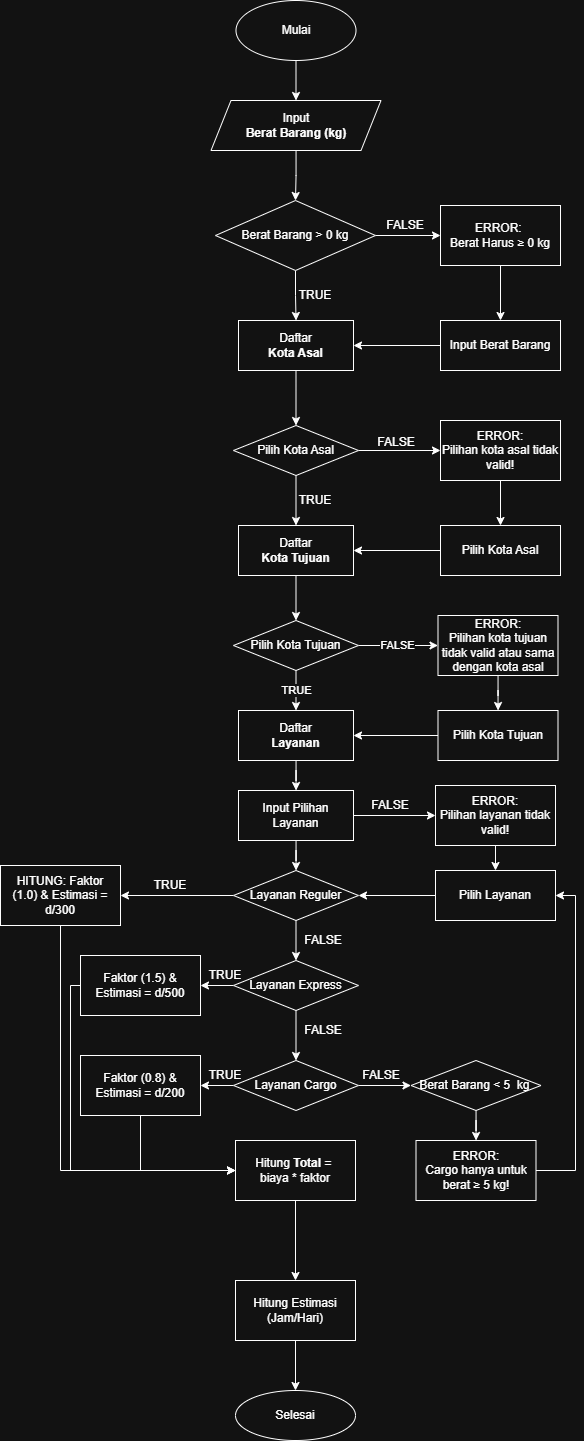

The diagram above was exported from draw.io. Its source (the exported page's mxGraphModel, read from the mxfile embedded in the PNG):
<mxGraphModel dx="947" dy="1653" grid="1" gridSize="10" guides="1" tooltips="1" connect="1" arrows="1" fold="1" page="1" pageScale="1" pageWidth="850" pageHeight="1100" math="0" shadow="0">
  <root>
    <mxCell id="0" />
    <mxCell id="1" parent="0" />
    <mxCell id="BSym29HFViRAn-PhdiMF-33" edge="1" parent="1" source="9OhcgRDA7skpDhAbrjIO-1" style="edgeStyle=orthogonalEdgeStyle;rounded=0;orthogonalLoop=1;jettySize=auto;html=1;fontSize=12;labelBackgroundColor=none;fontColor=default;" target="BSym29HFViRAn-PhdiMF-32" value="">
      <mxGeometry relative="1" as="geometry" />
    </mxCell>
    <mxCell id="9OhcgRDA7skpDhAbrjIO-1" parent="1" style="ellipse;whiteSpace=wrap;html=1;fontSize=12;labelBackgroundColor=none;" value="&lt;font&gt;Mulai&lt;/font&gt;" vertex="1">
      <mxGeometry height="60" width="120" x="365.5" y="-200" as="geometry" />
    </mxCell>
    <mxCell id="SQg24j6gDxeNZjxQmFw7-3" edge="1" parent="1" source="SQg24j6gDxeNZjxQmFw7-14" style="edgeStyle=orthogonalEdgeStyle;rounded=0;orthogonalLoop=1;jettySize=auto;html=1;fontSize=12;labelBackgroundColor=none;fontColor=default;" target="SQg24j6gDxeNZjxQmFw7-2" value="">
      <mxGeometry relative="1" as="geometry">
        <mxPoint x="425" y="60" as="sourcePoint" />
      </mxGeometry>
    </mxCell>
    <mxCell id="SQg24j6gDxeNZjxQmFw7-23" edge="1" parent="1" source="SQg24j6gDxeNZjxQmFw7-2" style="edgeStyle=orthogonalEdgeStyle;rounded=0;orthogonalLoop=1;jettySize=auto;html=1;fontSize=12;labelBackgroundColor=none;fontColor=default;" target="SQg24j6gDxeNZjxQmFw7-22" value="">
      <mxGeometry relative="1" as="geometry" />
    </mxCell>
    <mxCell id="SQg24j6gDxeNZjxQmFw7-2" parent="1" style="rounded=0;whiteSpace=wrap;html=1;fontSize=12;labelBackgroundColor=none;" value="Daftar&lt;div&gt;&lt;b&gt;Kota Asal&lt;/b&gt;&lt;/div&gt;" vertex="1">
      <mxGeometry height="50" width="115" x="368" y="120" as="geometry" />
    </mxCell>
    <mxCell id="tuUp08yVlZAoxEKzdxhg-84" edge="1" parent="1" source="SQg24j6gDxeNZjxQmFw7-12" style="edgeStyle=orthogonalEdgeStyle;rounded=0;orthogonalLoop=1;jettySize=auto;html=1;" target="tuUp08yVlZAoxEKzdxhg-83" value="">
      <mxGeometry relative="1" as="geometry" />
    </mxCell>
    <mxCell id="SQg24j6gDxeNZjxQmFw7-12" parent="1" style="whiteSpace=wrap;html=1;fontSize=12;labelBackgroundColor=none;" value="&lt;font style=&quot;background-color: light-dark(#ffffff, var(--ge-dark-color, #121212));&quot;&gt;ERROR:&amp;nbsp;&lt;/font&gt;&lt;div&gt;&lt;font style=&quot;background-color: light-dark(#ffffff, var(--ge-dark-color, #121212));&quot;&gt;Berat Harus&amp;nbsp;&lt;span style=&quot;font-family: &amp;quot;Google Sans&amp;quot;, Roboto, Arial, sans-serif; text-align: start;&quot;&gt;≥&amp;nbsp;0 kg&lt;/span&gt;&lt;/font&gt;&lt;/div&gt;" vertex="1">
      <mxGeometry height="60" width="120" x="570" y="5" as="geometry" />
    </mxCell>
    <mxCell id="tuUp08yVlZAoxEKzdxhg-87" edge="1" parent="1" source="SQg24j6gDxeNZjxQmFw7-14" style="edgeStyle=orthogonalEdgeStyle;rounded=0;orthogonalLoop=1;jettySize=auto;html=1;" target="SQg24j6gDxeNZjxQmFw7-12">
      <mxGeometry relative="1" as="geometry" />
    </mxCell>
    <mxCell id="SQg24j6gDxeNZjxQmFw7-14" parent="1" style="rhombus;whiteSpace=wrap;html=1;labelBackgroundColor=none;fontSize=12;" value="&lt;span&gt;Berat Barang &amp;gt;&lt;/span&gt;&lt;span style=&quot;font-family: &amp;quot;Google Sans&amp;quot;, Roboto, Arial, sans-serif; text-align: start;&quot;&gt;&amp;nbsp;0 kg&lt;/span&gt;" vertex="1">
      <mxGeometry height="70" width="160" x="345" as="geometry" />
    </mxCell>
    <mxCell id="SQg24j6gDxeNZjxQmFw7-18" parent="1" style="text;html=1;whiteSpace=wrap;strokeColor=none;fillColor=none;align=center;verticalAlign=middle;rounded=0;fontSize=12;labelBackgroundColor=none;" value="FALSE" vertex="1">
      <mxGeometry height="10" width="30" x="520" y="20" as="geometry" />
    </mxCell>
    <mxCell id="SQg24j6gDxeNZjxQmFw7-20" parent="1" style="text;html=1;whiteSpace=wrap;strokeColor=none;fillColor=none;align=center;verticalAlign=middle;rounded=0;fontSize=12;labelBackgroundColor=none;" value="TRUE" vertex="1">
      <mxGeometry height="10" width="30" x="430" y="90" as="geometry" />
    </mxCell>
    <mxCell id="SQg24j6gDxeNZjxQmFw7-31" edge="1" parent="1" source="SQg24j6gDxeNZjxQmFw7-22" style="edgeStyle=orthogonalEdgeStyle;rounded=0;orthogonalLoop=1;jettySize=auto;html=1;fontSize=12;labelBackgroundColor=none;fontColor=default;" target="SQg24j6gDxeNZjxQmFw7-29" value="">
      <mxGeometry relative="1" as="geometry" />
    </mxCell>
    <mxCell id="tuUp08yVlZAoxEKzdxhg-12" edge="1" parent="1" source="SQg24j6gDxeNZjxQmFw7-22" style="edgeStyle=orthogonalEdgeStyle;rounded=0;orthogonalLoop=1;jettySize=auto;html=1;" target="SQg24j6gDxeNZjxQmFw7-24" value="">
      <mxGeometry relative="1" as="geometry" />
    </mxCell>
    <mxCell id="SQg24j6gDxeNZjxQmFw7-22" parent="1" style="rhombus;whiteSpace=wrap;html=1;rounded=0;fontSize=12;labelBackgroundColor=none;" value="Pilih Kota Asal" vertex="1">
      <mxGeometry height="50" width="125" x="363" y="225" as="geometry" />
    </mxCell>
    <mxCell id="tuUp08yVlZAoxEKzdxhg-21" edge="1" parent="1" source="SQg24j6gDxeNZjxQmFw7-24" style="edgeStyle=orthogonalEdgeStyle;rounded=0;orthogonalLoop=1;jettySize=auto;html=1;" target="tuUp08yVlZAoxEKzdxhg-20" value="">
      <mxGeometry relative="1" as="geometry" />
    </mxCell>
    <mxCell id="SQg24j6gDxeNZjxQmFw7-24" parent="1" style="whiteSpace=wrap;html=1;rounded=0;fontSize=12;labelBackgroundColor=none;" value="ERROR:&lt;br&gt;Pilihan kota asal tidak valid!" vertex="1">
      <mxGeometry height="60" width="120" x="570" y="220" as="geometry" />
    </mxCell>
    <mxCell id="SQg24j6gDxeNZjxQmFw7-27" parent="1" style="text;html=1;whiteSpace=wrap;strokeColor=none;fillColor=none;align=center;verticalAlign=middle;rounded=0;fontSize=12;labelBackgroundColor=none;" value="TRUE" vertex="1">
      <mxGeometry height="10" width="30" x="430" y="295" as="geometry" />
    </mxCell>
    <mxCell id="SQg24j6gDxeNZjxQmFw7-28" edge="1" parent="1" source="SQg24j6gDxeNZjxQmFw7-29" style="edgeStyle=orthogonalEdgeStyle;rounded=0;orthogonalLoop=1;jettySize=auto;html=1;fontSize=12;labelBackgroundColor=none;fontColor=default;" target="SQg24j6gDxeNZjxQmFw7-30" value="">
      <mxGeometry relative="1" as="geometry" />
    </mxCell>
    <mxCell id="SQg24j6gDxeNZjxQmFw7-29" parent="1" style="rounded=0;whiteSpace=wrap;html=1;fontSize=12;labelBackgroundColor=none;" value="Daftar&lt;div&gt;&lt;b&gt;Kota Tujuan&lt;/b&gt;&lt;/div&gt;" vertex="1">
      <mxGeometry height="50" width="115" x="368" y="325" as="geometry" />
    </mxCell>
    <mxCell id="tuUp08yVlZAoxEKzdxhg-23" edge="1" parent="1" source="SQg24j6gDxeNZjxQmFw7-30" style="edgeStyle=orthogonalEdgeStyle;rounded=0;orthogonalLoop=1;jettySize=auto;html=1;" target="SQg24j6gDxeNZjxQmFw7-38" value="">
      <mxGeometry relative="1" as="geometry" />
    </mxCell>
    <mxCell id="tuUp08yVlZAoxEKzdxhg-30" connectable="0" parent="tuUp08yVlZAoxEKzdxhg-23" style="edgeLabel;html=1;align=center;verticalAlign=middle;resizable=0;points=[];" value="TRUE" vertex="1">
      <mxGeometry relative="1" x="0.1482" y="1" as="geometry">
        <mxPoint x="-1" y="-3" as="offset" />
      </mxGeometry>
    </mxCell>
    <mxCell id="tuUp08yVlZAoxEKzdxhg-24" edge="1" parent="1" source="SQg24j6gDxeNZjxQmFw7-30" style="edgeStyle=orthogonalEdgeStyle;rounded=0;orthogonalLoop=1;jettySize=auto;html=1;" target="SQg24j6gDxeNZjxQmFw7-34" value="">
      <mxGeometry relative="1" as="geometry" />
    </mxCell>
    <mxCell id="tuUp08yVlZAoxEKzdxhg-29" connectable="0" parent="tuUp08yVlZAoxEKzdxhg-24" style="edgeLabel;html=1;align=center;verticalAlign=middle;resizable=0;points=[];" value="FALSE" vertex="1">
      <mxGeometry relative="1" x="-0.2738" y="-2" as="geometry">
        <mxPoint x="9" y="-2" as="offset" />
      </mxGeometry>
    </mxCell>
    <mxCell id="SQg24j6gDxeNZjxQmFw7-30" parent="1" style="rhombus;whiteSpace=wrap;html=1;rounded=0;fontSize=12;labelBackgroundColor=none;" value="Pilih Kota Tujuan" vertex="1">
      <mxGeometry height="50" width="125" x="363" y="420" as="geometry" />
    </mxCell>
    <mxCell id="tuUp08yVlZAoxEKzdxhg-27" edge="1" parent="1" source="SQg24j6gDxeNZjxQmFw7-34" style="edgeStyle=orthogonalEdgeStyle;rounded=0;orthogonalLoop=1;jettySize=auto;html=1;" target="tuUp08yVlZAoxEKzdxhg-26" value="">
      <mxGeometry relative="1" as="geometry" />
    </mxCell>
    <mxCell id="SQg24j6gDxeNZjxQmFw7-34" parent="1" style="whiteSpace=wrap;html=1;rounded=0;fontSize=12;labelBackgroundColor=none;" value="ERROR:&lt;br&gt;Pilihan kota tujuan tidak valid atau sama dengan kota asal" vertex="1">
      <mxGeometry height="60" width="120" x="567.5" y="415" as="geometry" />
    </mxCell>
    <mxCell id="tuUp08yVlZAoxEKzdxhg-72" edge="1" parent="1" source="SQg24j6gDxeNZjxQmFw7-38" style="edgeStyle=orthogonalEdgeStyle;rounded=0;orthogonalLoop=1;jettySize=auto;html=1;" target="tuUp08yVlZAoxEKzdxhg-71" value="">
      <mxGeometry relative="1" as="geometry" />
    </mxCell>
    <mxCell id="SQg24j6gDxeNZjxQmFw7-38" parent="1" style="rounded=0;whiteSpace=wrap;html=1;fontSize=12;labelBackgroundColor=none;" value="Daftar&lt;div&gt;&lt;b&gt;Layanan&lt;/b&gt;&lt;/div&gt;" vertex="1">
      <mxGeometry height="50" width="115" x="368" y="510" as="geometry" />
    </mxCell>
    <mxCell id="BSym29HFViRAn-PhdiMF-38" edge="1" parent="1" source="BSym29HFViRAn-PhdiMF-1" style="edgeStyle=orthogonalEdgeStyle;rounded=0;orthogonalLoop=1;jettySize=auto;html=1;fontSize=12;labelBackgroundColor=none;fontColor=default;" target="BSym29HFViRAn-PhdiMF-37" value="">
      <mxGeometry relative="1" as="geometry" />
    </mxCell>
    <mxCell id="tuUp08yVlZAoxEKzdxhg-60" edge="1" parent="1" source="BSym29HFViRAn-PhdiMF-1" style="edgeStyle=orthogonalEdgeStyle;rounded=0;orthogonalLoop=1;jettySize=auto;html=1;" target="BSym29HFViRAn-PhdiMF-15" value="">
      <mxGeometry relative="1" as="geometry" />
    </mxCell>
    <mxCell id="BSym29HFViRAn-PhdiMF-1" parent="1" style="rhombus;whiteSpace=wrap;html=1;rounded=0;fontSize=12;labelBackgroundColor=none;" value="Layanan Express" vertex="1">
      <mxGeometry height="50" width="125" x="363" y="760" as="geometry" />
    </mxCell>
    <mxCell id="tuUp08yVlZAoxEKzdxhg-32" edge="1" parent="1" source="BSym29HFViRAn-PhdiMF-3" style="edgeStyle=orthogonalEdgeStyle;rounded=0;orthogonalLoop=1;jettySize=auto;html=1;" target="tuUp08yVlZAoxEKzdxhg-31" value="">
      <mxGeometry relative="1" as="geometry" />
    </mxCell>
    <mxCell id="BSym29HFViRAn-PhdiMF-3" parent="1" style="whiteSpace=wrap;html=1;rounded=0;fontSize=12;labelBackgroundColor=none;" value="ERROR:&lt;br&gt;Pilihan layanan tidak valid!" vertex="1">
      <mxGeometry height="60" width="120" x="565" y="585" as="geometry" />
    </mxCell>
    <mxCell id="tuUp08yVlZAoxEKzdxhg-57" edge="1" parent="1" source="BSym29HFViRAn-PhdiMF-12" style="edgeStyle=orthogonalEdgeStyle;rounded=0;orthogonalLoop=1;jettySize=auto;html=1;" target="BSym29HFViRAn-PhdiMF-35" value="">
      <mxGeometry relative="1" as="geometry" />
    </mxCell>
    <mxCell id="tuUp08yVlZAoxEKzdxhg-59" edge="1" parent="1" source="BSym29HFViRAn-PhdiMF-12" style="edgeStyle=orthogonalEdgeStyle;rounded=0;orthogonalLoop=1;jettySize=auto;html=1;" target="BSym29HFViRAn-PhdiMF-1" value="">
      <mxGeometry relative="1" as="geometry" />
    </mxCell>
    <mxCell id="BSym29HFViRAn-PhdiMF-12" parent="1" style="rhombus;whiteSpace=wrap;html=1;rounded=0;fontSize=12;labelBackgroundColor=none;" value="Layanan Reguler" vertex="1">
      <mxGeometry height="50" width="125" x="363" y="670" as="geometry" />
    </mxCell>
    <mxCell id="BSym29HFViRAn-PhdiMF-40" edge="1" parent="1" source="BSym29HFViRAn-PhdiMF-15" style="edgeStyle=orthogonalEdgeStyle;rounded=0;orthogonalLoop=1;jettySize=auto;html=1;fontSize=12;labelBackgroundColor=none;fontColor=default;" target="BSym29HFViRAn-PhdiMF-39" value="">
      <mxGeometry relative="1" as="geometry" />
    </mxCell>
    <mxCell id="tuUp08yVlZAoxEKzdxhg-61" edge="1" parent="1" source="BSym29HFViRAn-PhdiMF-15" style="edgeStyle=orthogonalEdgeStyle;rounded=0;orthogonalLoop=1;jettySize=auto;html=1;" target="BSym29HFViRAn-PhdiMF-43" value="">
      <mxGeometry relative="1" as="geometry" />
    </mxCell>
    <mxCell id="BSym29HFViRAn-PhdiMF-15" parent="1" style="rhombus;whiteSpace=wrap;html=1;rounded=0;fontSize=12;labelBackgroundColor=none;" value="Layanan Cargo" vertex="1">
      <mxGeometry height="50" width="125" x="363" y="860" as="geometry" />
    </mxCell>
    <mxCell id="BSym29HFViRAn-PhdiMF-34" edge="1" parent="1" source="BSym29HFViRAn-PhdiMF-32" style="edgeStyle=orthogonalEdgeStyle;rounded=0;orthogonalLoop=1;jettySize=auto;html=1;fontSize=12;labelBackgroundColor=none;fontColor=default;" target="SQg24j6gDxeNZjxQmFw7-14" value="">
      <mxGeometry relative="1" as="geometry" />
    </mxCell>
    <mxCell id="BSym29HFViRAn-PhdiMF-32" parent="1" style="shape=parallelogram;perimeter=parallelogramPerimeter;whiteSpace=wrap;html=1;fixedSize=1;fontSize=12;labelBackgroundColor=none;" value="Input&lt;div&gt;&lt;b&gt;Berat Barang (kg)&lt;/b&gt;&lt;/div&gt;" vertex="1">
      <mxGeometry height="50" width="170" x="340.5" y="-100" as="geometry" />
    </mxCell>
    <mxCell id="BSym29HFViRAn-PhdiMF-52" edge="1" parent="1" source="BSym29HFViRAn-PhdiMF-35" style="edgeStyle=orthogonalEdgeStyle;rounded=0;orthogonalLoop=1;jettySize=auto;html=1;exitX=0.5;exitY=1;exitDx=0;exitDy=0;entryX=0;entryY=0.5;entryDx=0;entryDy=0;labelBackgroundColor=none;fontColor=default;" target="BSym29HFViRAn-PhdiMF-47">
      <mxGeometry relative="1" as="geometry" />
    </mxCell>
    <mxCell id="BSym29HFViRAn-PhdiMF-35" parent="1" style="whiteSpace=wrap;html=1;rounded=0;fontSize=12;labelBackgroundColor=none;" value="HITUNG: Faktor (1.0)&lt;span style=&quot;background-color: transparent; color: light-dark(rgb(0, 0, 0), rgb(255, 255, 255));&quot;&gt;&amp;nbsp;&amp;amp; Estimasi = d/300&lt;/span&gt;" vertex="1">
      <mxGeometry height="60" width="120" x="130" y="665" as="geometry" />
    </mxCell>
    <mxCell id="tuUp08yVlZAoxEKzdxhg-64" edge="1" parent="1" source="BSym29HFViRAn-PhdiMF-37" style="edgeStyle=orthogonalEdgeStyle;rounded=0;orthogonalLoop=1;jettySize=auto;html=1;entryX=0;entryY=0.5;entryDx=0;entryDy=0;" target="BSym29HFViRAn-PhdiMF-47">
      <mxGeometry relative="1" as="geometry">
        <Array as="points">
          <mxPoint x="200" y="785" />
          <mxPoint x="200" y="970" />
        </Array>
      </mxGeometry>
    </mxCell>
    <mxCell id="BSym29HFViRAn-PhdiMF-37" parent="1" style="whiteSpace=wrap;html=1;rounded=0;fontSize=12;labelBackgroundColor=none;" value="Faktor (1.5)&lt;span style=&quot;background-color: transparent; color: light-dark(rgb(0, 0, 0), rgb(255, 255, 255));&quot;&gt;&amp;nbsp;&amp;amp; Estimasi = d/500&lt;/span&gt;" vertex="1">
      <mxGeometry height="60" width="120" x="210" y="755" as="geometry" />
    </mxCell>
    <mxCell id="tuUp08yVlZAoxEKzdxhg-66" edge="1" parent="1" style="edgeStyle=orthogonalEdgeStyle;rounded=0;orthogonalLoop=1;jettySize=auto;html=1;entryX=0;entryY=0.5;entryDx=0;entryDy=0;" target="BSym29HFViRAn-PhdiMF-47">
      <mxGeometry relative="1" as="geometry">
        <Array as="points">
          <mxPoint x="270" y="885" />
          <mxPoint x="270" y="970" />
        </Array>
        <mxPoint x="270" y="920" as="sourcePoint" />
      </mxGeometry>
    </mxCell>
    <mxCell id="BSym29HFViRAn-PhdiMF-39" parent="1" style="whiteSpace=wrap;html=1;rounded=0;fontSize=12;labelBackgroundColor=none;" value="Faktor (0.8)&lt;span style=&quot;background-color: transparent; color: light-dark(rgb(0, 0, 0), rgb(255, 255, 255));&quot;&gt;&amp;nbsp;&amp;amp; Estimasi = d/200&lt;/span&gt;" vertex="1">
      <mxGeometry height="60" width="120" x="210" y="855" as="geometry" />
    </mxCell>
    <mxCell id="tuUp08yVlZAoxEKzdxhg-62" edge="1" parent="1" source="BSym29HFViRAn-PhdiMF-43" style="edgeStyle=orthogonalEdgeStyle;rounded=0;orthogonalLoop=1;jettySize=auto;html=1;" target="BSym29HFViRAn-PhdiMF-45" value="">
      <mxGeometry relative="1" as="geometry" />
    </mxCell>
    <mxCell id="BSym29HFViRAn-PhdiMF-43" parent="1" style="rhombus;whiteSpace=wrap;html=1;rounded=0;fontSize=12;labelBackgroundColor=none;" value="&lt;span&gt;Berat Barang &amp;lt; 5&lt;/span&gt;&lt;span style=&quot;font-family: &amp;quot;Google Sans&amp;quot;, Roboto, Arial, sans-serif; text-align: start;&quot;&gt;&amp;nbsp; kg&lt;/span&gt;&amp;nbsp;" vertex="1">
      <mxGeometry height="50" width="130" x="540.5" y="860" as="geometry" />
    </mxCell>
    <mxCell id="tuUp08yVlZAoxEKzdxhg-63" edge="1" parent="1" source="BSym29HFViRAn-PhdiMF-45" style="edgeStyle=orthogonalEdgeStyle;rounded=0;orthogonalLoop=1;jettySize=auto;html=1;entryX=1;entryY=0.5;entryDx=0;entryDy=0;" target="tuUp08yVlZAoxEKzdxhg-31">
      <mxGeometry relative="1" as="geometry">
        <Array as="points">
          <mxPoint x="705" y="970" />
          <mxPoint x="705" y="695" />
        </Array>
      </mxGeometry>
    </mxCell>
    <mxCell id="BSym29HFViRAn-PhdiMF-45" parent="1" style="whiteSpace=wrap;html=1;rounded=0;fontSize=12;labelBackgroundColor=none;" value="ERROR:&lt;br&gt;Cargo hanya untuk berat ≥ 5 kg!" vertex="1">
      <mxGeometry height="60" width="120" x="545.5" y="940" as="geometry" />
    </mxCell>
    <mxCell id="BSym29HFViRAn-PhdiMF-53" edge="1" parent="1" source="BSym29HFViRAn-PhdiMF-47" style="edgeStyle=orthogonalEdgeStyle;rounded=0;orthogonalLoop=1;jettySize=auto;html=1;exitX=0.5;exitY=1;exitDx=0;exitDy=0;labelBackgroundColor=none;fontColor=default;" target="BSym29HFViRAn-PhdiMF-48">
      <mxGeometry relative="1" as="geometry" />
    </mxCell>
    <mxCell id="BSym29HFViRAn-PhdiMF-47" parent="1" style="rounded=0;whiteSpace=wrap;html=1;labelBackgroundColor=none;" value="Hitung &lt;b&gt;Total &lt;/b&gt;=&amp;nbsp;&lt;div&gt;biaya * faktor&lt;/div&gt;" vertex="1">
      <mxGeometry height="60" width="120" x="365" y="940" as="geometry" />
    </mxCell>
    <mxCell id="BSym29HFViRAn-PhdiMF-54" edge="1" parent="1" source="BSym29HFViRAn-PhdiMF-48" style="edgeStyle=orthogonalEdgeStyle;rounded=0;orthogonalLoop=1;jettySize=auto;html=1;labelBackgroundColor=none;fontColor=default;" target="BSym29HFViRAn-PhdiMF-49" value="">
      <mxGeometry relative="1" as="geometry" />
    </mxCell>
    <mxCell id="BSym29HFViRAn-PhdiMF-48" parent="1" style="rounded=0;whiteSpace=wrap;html=1;labelBackgroundColor=none;" value="Hitung Estimasi (Jam/Hari)" vertex="1">
      <mxGeometry height="60" width="120" x="365" y="1080" as="geometry" />
    </mxCell>
    <mxCell id="BSym29HFViRAn-PhdiMF-49" parent="1" style="ellipse;whiteSpace=wrap;html=1;labelBackgroundColor=none;" value="Selesai" vertex="1">
      <mxGeometry height="50" width="120" x="365" y="1190" as="geometry" />
    </mxCell>
    <mxCell id="tuUp08yVlZAoxEKzdxhg-13" parent="1" style="text;html=1;whiteSpace=wrap;strokeColor=none;fillColor=none;align=center;verticalAlign=middle;rounded=0;fontSize=12;labelBackgroundColor=none;" value="FALSE" vertex="1">
      <mxGeometry height="10" width="30" x="510.5" y="237" as="geometry" />
    </mxCell>
    <mxCell id="tuUp08yVlZAoxEKzdxhg-22" edge="1" parent="1" source="tuUp08yVlZAoxEKzdxhg-20" style="edgeStyle=orthogonalEdgeStyle;rounded=0;orthogonalLoop=1;jettySize=auto;html=1;" target="SQg24j6gDxeNZjxQmFw7-29" value="">
      <mxGeometry relative="1" as="geometry" />
    </mxCell>
    <mxCell id="tuUp08yVlZAoxEKzdxhg-20" parent="1" style="whiteSpace=wrap;html=1;rounded=0;fontSize=12;labelBackgroundColor=none;" value="Pilih Kota Asal" vertex="1">
      <mxGeometry height="50" width="120" x="570" y="325" as="geometry" />
    </mxCell>
    <mxCell id="tuUp08yVlZAoxEKzdxhg-28" edge="1" parent="1" source="tuUp08yVlZAoxEKzdxhg-26" style="edgeStyle=orthogonalEdgeStyle;rounded=0;orthogonalLoop=1;jettySize=auto;html=1;" target="SQg24j6gDxeNZjxQmFw7-38" value="">
      <mxGeometry relative="1" as="geometry" />
    </mxCell>
    <mxCell id="tuUp08yVlZAoxEKzdxhg-26" parent="1" style="whiteSpace=wrap;html=1;rounded=0;fontSize=12;labelBackgroundColor=none;" value="Pilih Kota Tujuan" vertex="1">
      <mxGeometry height="50" width="120" x="567.5" y="510" as="geometry" />
    </mxCell>
    <mxCell id="tuUp08yVlZAoxEKzdxhg-55" edge="1" parent="1" source="tuUp08yVlZAoxEKzdxhg-31" style="edgeStyle=orthogonalEdgeStyle;rounded=0;orthogonalLoop=1;jettySize=auto;html=1;" target="BSym29HFViRAn-PhdiMF-12" value="">
      <mxGeometry relative="1" as="geometry" />
    </mxCell>
    <mxCell id="tuUp08yVlZAoxEKzdxhg-31" parent="1" style="whiteSpace=wrap;html=1;rounded=0;fontSize=12;labelBackgroundColor=none;" value="Pilih Layanan" vertex="1">
      <mxGeometry height="50" width="120" x="565" y="670" as="geometry" />
    </mxCell>
    <mxCell id="tuUp08yVlZAoxEKzdxhg-73" edge="1" parent="1" source="tuUp08yVlZAoxEKzdxhg-71" style="edgeStyle=orthogonalEdgeStyle;rounded=0;orthogonalLoop=1;jettySize=auto;html=1;" target="BSym29HFViRAn-PhdiMF-12" value="">
      <mxGeometry relative="1" as="geometry" />
    </mxCell>
    <mxCell id="tuUp08yVlZAoxEKzdxhg-74" edge="1" parent="1" source="tuUp08yVlZAoxEKzdxhg-71" style="edgeStyle=orthogonalEdgeStyle;rounded=0;orthogonalLoop=1;jettySize=auto;html=1;" target="BSym29HFViRAn-PhdiMF-3" value="">
      <mxGeometry relative="1" as="geometry" />
    </mxCell>
    <mxCell id="tuUp08yVlZAoxEKzdxhg-71" parent="1" style="rounded=0;whiteSpace=wrap;html=1;fontSize=12;labelBackgroundColor=none;" value="Input Pilihan Layanan" vertex="1">
      <mxGeometry height="50" width="115" x="368" y="590" as="geometry" />
    </mxCell>
    <mxCell id="tuUp08yVlZAoxEKzdxhg-75" parent="1" style="text;html=1;whiteSpace=wrap;strokeColor=none;fillColor=none;align=center;verticalAlign=middle;rounded=0;" value="FALSE" vertex="1">
      <mxGeometry height="30" width="60" x="490" y="590" as="geometry" />
    </mxCell>
    <mxCell id="tuUp08yVlZAoxEKzdxhg-76" parent="1" style="text;html=1;whiteSpace=wrap;strokeColor=none;fillColor=none;align=center;verticalAlign=middle;rounded=0;" value="TRUE" vertex="1">
      <mxGeometry height="30" width="60" x="270" y="670" as="geometry" />
    </mxCell>
    <mxCell id="tuUp08yVlZAoxEKzdxhg-77" parent="1" style="text;html=1;whiteSpace=wrap;strokeColor=none;fillColor=none;align=center;verticalAlign=middle;rounded=0;" value="FALSE" vertex="1">
      <mxGeometry height="30" width="60" x="423" y="725" as="geometry" />
    </mxCell>
    <mxCell id="tuUp08yVlZAoxEKzdxhg-78" parent="1" style="text;html=1;whiteSpace=wrap;strokeColor=none;fillColor=none;align=center;verticalAlign=middle;rounded=0;" value="TRUE" vertex="1">
      <mxGeometry height="30" width="60" x="325" y="760" as="geometry" />
    </mxCell>
    <mxCell id="tuUp08yVlZAoxEKzdxhg-80" parent="1" style="text;html=1;whiteSpace=wrap;strokeColor=none;fillColor=none;align=center;verticalAlign=middle;rounded=0;" value="FALSE" vertex="1">
      <mxGeometry height="30" width="60" x="423" y="815" as="geometry" />
    </mxCell>
    <mxCell id="tuUp08yVlZAoxEKzdxhg-81" parent="1" style="text;html=1;whiteSpace=wrap;strokeColor=none;fillColor=none;align=center;verticalAlign=middle;rounded=0;" value="TRUE" vertex="1">
      <mxGeometry height="30" width="60" x="325" y="860" as="geometry" />
    </mxCell>
    <mxCell id="tuUp08yVlZAoxEKzdxhg-82" parent="1" style="text;html=1;whiteSpace=wrap;strokeColor=none;fillColor=none;align=center;verticalAlign=middle;rounded=0;" value="FALSE" vertex="1">
      <mxGeometry height="30" width="60" x="480.5" y="860" as="geometry" />
    </mxCell>
    <mxCell id="tuUp08yVlZAoxEKzdxhg-85" edge="1" parent="1" source="tuUp08yVlZAoxEKzdxhg-83" style="edgeStyle=orthogonalEdgeStyle;rounded=0;orthogonalLoop=1;jettySize=auto;html=1;" target="SQg24j6gDxeNZjxQmFw7-2" value="">
      <mxGeometry relative="1" as="geometry" />
    </mxCell>
    <mxCell id="tuUp08yVlZAoxEKzdxhg-83" parent="1" style="whiteSpace=wrap;html=1;rounded=0;fontSize=12;labelBackgroundColor=none;" value="Input Berat Barang" vertex="1">
      <mxGeometry height="50" width="120" x="570" y="120" as="geometry" />
    </mxCell>
  </root>
</mxGraphModel>